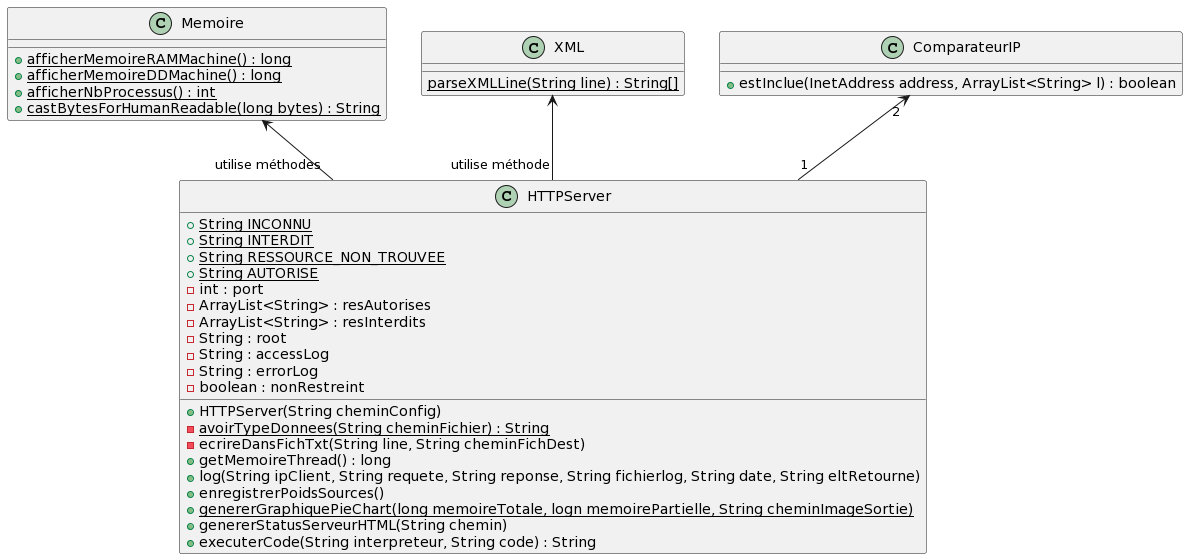

The diagram above was rendered by PlantUML. Its source (embedded in the PNG):
@startuml
class HTTPServer{
    {static} + String INCONNU
    {static} + String INTERDIT
    {static} + String RESSOURCE_NON_TROUVEE
    {static} + String AUTORISE
    - int : port
    - ArrayList<String> : resAutorises
    - ArrayList<String> : resInterdits
    - String : root
    - String : accessLog
    - String : errorLog
    - boolean : nonRestreint
    + HTTPServer(String cheminConfig)
    {static} - avoirTypeDonnees(String cheminFichier) : String
    - ecrireDansFichTxt(String line, String cheminFichDest)
    + getMemoireThread() : long
    + log(String ipClient, String requete, String reponse, String fichierlog, String date, String eltRetourne)
    + enregistrerPoidsSources()
    {static} + genererGraphiquePieChart(long memoireTotale, logn memoirePartielle, String cheminImageSortie)
    + genererStatusServeurHTML(String chemin)
    + executerCode(String interpreteur, String code) : String
}

class Memoire{
  {static} + afficherMemoireRAMMachine() : long
  {static} + afficherMemoireDDMachine() : long
  {static} + afficherNbProcessus() : int
  {static} + castBytesForHumanReadable(long bytes) : String
}

class XML{
  {static} parseXMLLine(String line) : String[]
}


class ComparateurIP{
  + estInclue(InetAddress address, ArrayList<String> l) : boolean
}

ComparateurIP "2" <-- "1" HTTPServer
XML <-- "utilise méthode" HTTPServer
Memoire <-- "utilise méthodes" HTTPServer
@enduml